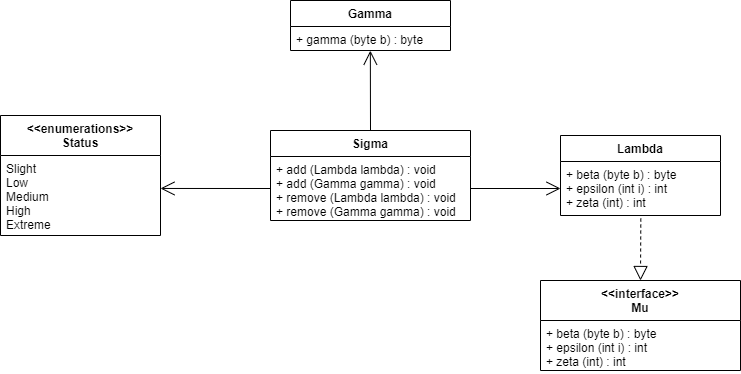

The diagram above was exported from draw.io. Its source (the exported page's mxGraphModel, read from the mxfile embedded in the PNG):
<mxGraphModel dx="1221" dy="645" grid="1" gridSize="10" guides="1" tooltips="1" connect="1" arrows="1" fold="1" page="1" pageScale="1" pageWidth="827" pageHeight="1169" math="0" shadow="0">
  <root>
    <mxCell id="WIyWlLk6GJQsqaUBKTNV-0" />
    <mxCell id="WIyWlLk6GJQsqaUBKTNV-1" parent="WIyWlLk6GJQsqaUBKTNV-0" />
    <mxCell id="KkQYYmhP7DulowWJOWFk-8" value="Lambda&#10;" style="swimlane;fontStyle=1;align=center;verticalAlign=top;childLayout=stackLayout;horizontal=1;startSize=26;horizontalStack=0;resizeParent=1;resizeParentMax=0;resizeLast=0;collapsible=1;marginBottom=0;" vertex="1" parent="WIyWlLk6GJQsqaUBKTNV-1">
      <mxGeometry x="570" y="255" width="160" height="80" as="geometry" />
    </mxCell>
    <mxCell id="KkQYYmhP7DulowWJOWFk-11" value="+ beta (byte b) : byte&#10;+ epsilon (int i) : int&#10;+ zeta (int) : int" style="text;strokeColor=none;fillColor=none;align=left;verticalAlign=top;spacingLeft=4;spacingRight=4;overflow=hidden;rotatable=0;points=[[0,0.5],[1,0.5]];portConstraint=eastwest;" vertex="1" parent="KkQYYmhP7DulowWJOWFk-8">
      <mxGeometry y="26" width="160" height="54" as="geometry" />
    </mxCell>
    <mxCell id="KkQYYmhP7DulowWJOWFk-16" value="Gamma&#10;" style="swimlane;fontStyle=1;align=center;verticalAlign=top;childLayout=stackLayout;horizontal=1;startSize=26;horizontalStack=0;resizeParent=1;resizeParentMax=0;resizeLast=0;collapsible=1;marginBottom=0;" vertex="1" parent="WIyWlLk6GJQsqaUBKTNV-1">
      <mxGeometry x="300" y="120" width="160" height="50" as="geometry" />
    </mxCell>
    <mxCell id="KkQYYmhP7DulowWJOWFk-17" value="+ gamma (byte b) : byte" style="text;strokeColor=none;fillColor=none;align=left;verticalAlign=top;spacingLeft=4;spacingRight=4;overflow=hidden;rotatable=0;points=[[0,0.5],[1,0.5]];portConstraint=eastwest;" vertex="1" parent="KkQYYmhP7DulowWJOWFk-16">
      <mxGeometry y="26" width="160" height="24" as="geometry" />
    </mxCell>
    <mxCell id="KkQYYmhP7DulowWJOWFk-18" value="&lt;&lt;interface&gt;&gt;&#10;Mu" style="swimlane;fontStyle=1;align=center;verticalAlign=top;childLayout=stackLayout;horizontal=1;startSize=40;horizontalStack=0;resizeParent=1;resizeParentMax=0;resizeLast=0;collapsible=1;marginBottom=0;" vertex="1" parent="WIyWlLk6GJQsqaUBKTNV-1">
      <mxGeometry x="550" y="400" width="200" height="90" as="geometry" />
    </mxCell>
    <mxCell id="KkQYYmhP7DulowWJOWFk-19" value="+ beta (byte b) : byte&#10;+ epsilon (int i) : int&#10;+ zeta (int) : int" style="text;strokeColor=none;fillColor=none;align=left;verticalAlign=top;spacingLeft=4;spacingRight=4;overflow=hidden;rotatable=0;points=[[0,0.5],[1,0.5]];portConstraint=eastwest;" vertex="1" parent="KkQYYmhP7DulowWJOWFk-18">
      <mxGeometry y="40" width="200" height="50" as="geometry" />
    </mxCell>
    <mxCell id="KkQYYmhP7DulowWJOWFk-20" value="Sigma" style="swimlane;fontStyle=1;align=center;verticalAlign=top;childLayout=stackLayout;horizontal=1;startSize=26;horizontalStack=0;resizeParent=1;resizeParentMax=0;resizeLast=0;collapsible=1;marginBottom=0;" vertex="1" parent="WIyWlLk6GJQsqaUBKTNV-1">
      <mxGeometry x="280" y="250" width="200" height="90" as="geometry" />
    </mxCell>
    <mxCell id="KkQYYmhP7DulowWJOWFk-21" value="+ add (Lambda lambda) : void&#10;+ add (Gamma gamma) : void&#10;+ remove (Lambda lambda) : void&#10;+ remove (Gamma gamma) : void&#10;" style="text;strokeColor=none;fillColor=none;align=left;verticalAlign=top;spacingLeft=4;spacingRight=4;overflow=hidden;rotatable=0;points=[[0,0.5],[1,0.5]];portConstraint=eastwest;" vertex="1" parent="KkQYYmhP7DulowWJOWFk-20">
      <mxGeometry y="26" width="200" height="64" as="geometry" />
    </mxCell>
    <mxCell id="KkQYYmhP7DulowWJOWFk-22" value="&lt;&lt;enumerations&gt;&gt;&#10;Status" style="swimlane;fontStyle=1;align=center;verticalAlign=top;childLayout=stackLayout;horizontal=1;startSize=40;horizontalStack=0;resizeParent=1;resizeParentMax=0;resizeLast=0;collapsible=1;marginBottom=0;" vertex="1" parent="WIyWlLk6GJQsqaUBKTNV-1">
      <mxGeometry x="10" y="235" width="160" height="120" as="geometry" />
    </mxCell>
    <mxCell id="KkQYYmhP7DulowWJOWFk-23" value="Slight&#10;Low&#10;Medium&#10;High&#10;Extreme" style="text;strokeColor=none;fillColor=none;align=left;verticalAlign=top;spacingLeft=4;spacingRight=4;overflow=hidden;rotatable=0;points=[[0,0.5],[1,0.5]];portConstraint=eastwest;" vertex="1" parent="KkQYYmhP7DulowWJOWFk-22">
      <mxGeometry y="40" width="160" height="80" as="geometry" />
    </mxCell>
    <mxCell id="KkQYYmhP7DulowWJOWFk-27" value="" style="endArrow=open;endFill=1;endSize=12;html=1;exitX=0;exitY=0.5;exitDx=0;exitDy=0;entryX=1;entryY=0.412;entryDx=0;entryDy=0;entryPerimeter=0;" edge="1" parent="WIyWlLk6GJQsqaUBKTNV-1" source="KkQYYmhP7DulowWJOWFk-21" target="KkQYYmhP7DulowWJOWFk-23">
      <mxGeometry width="160" relative="1" as="geometry">
        <mxPoint x="210" y="340" as="sourcePoint" />
        <mxPoint x="100" y="430" as="targetPoint" />
      </mxGeometry>
    </mxCell>
    <mxCell id="KkQYYmhP7DulowWJOWFk-30" value="" style="endArrow=block;dashed=1;endFill=0;endSize=12;html=1;exitX=0.502;exitY=1.056;exitDx=0;exitDy=0;exitPerimeter=0;entryX=0.5;entryY=0;entryDx=0;entryDy=0;" edge="1" parent="WIyWlLk6GJQsqaUBKTNV-1" source="KkQYYmhP7DulowWJOWFk-11" target="KkQYYmhP7DulowWJOWFk-18">
      <mxGeometry width="160" relative="1" as="geometry">
        <mxPoint x="670" y="370" as="sourcePoint" />
        <mxPoint x="657" y="420" as="targetPoint" />
      </mxGeometry>
    </mxCell>
    <mxCell id="KkQYYmhP7DulowWJOWFk-31" value="" style="endArrow=open;endFill=1;endSize=12;html=1;entryX=0;entryY=0.5;entryDx=0;entryDy=0;" edge="1" parent="WIyWlLk6GJQsqaUBKTNV-1" target="KkQYYmhP7DulowWJOWFk-11">
      <mxGeometry width="160" relative="1" as="geometry">
        <mxPoint x="480" y="308" as="sourcePoint" />
        <mxPoint x="540" y="400" as="targetPoint" />
      </mxGeometry>
    </mxCell>
    <mxCell id="KkQYYmhP7DulowWJOWFk-32" value="" style="endArrow=open;endFill=1;endSize=12;html=1;exitX=0.5;exitY=0;exitDx=0;exitDy=0;entryX=0.499;entryY=1.008;entryDx=0;entryDy=0;entryPerimeter=0;" edge="1" parent="WIyWlLk6GJQsqaUBKTNV-1" source="KkQYYmhP7DulowWJOWFk-20" target="KkQYYmhP7DulowWJOWFk-17">
      <mxGeometry width="160" relative="1" as="geometry">
        <mxPoint x="230" y="470" as="sourcePoint" />
        <mxPoint x="390" y="200" as="targetPoint" />
      </mxGeometry>
    </mxCell>
  </root>
</mxGraphModel>